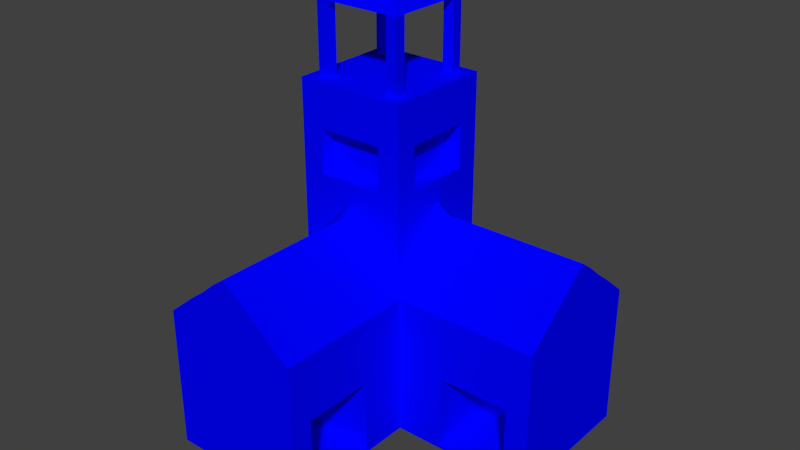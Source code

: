 # Source: TownHall.blend  (saved by Blender 2.79.0; exported with 4.5.12 LTS)
import bpy
from mathutils import Matrix  # noqa: F401  (used for matrix-valued properties, if any)

bpy.ops.wm.read_factory_settings(use_empty=True)
scene = bpy.context.scene
scene.name = 'Scene'

# ---- collections
col_collection_1 = bpy.data.collections.new('Collection 1'); scene.collection.children.link(col_collection_1)

# ---- materials (node trees are filled in below, after node groups)
mat_player = bpy.data.materials.new('Player')
mat_player.alpha_threshold = 0.0
mat_player.use_transparent_shadow = False
mat_player.diffuse_color = (0.0, 0.0003096, 1.0, 1.0)
mat_player.roughness = 0.5

# ---- material node trees

# ---- world
world_world = bpy.data.worlds.new('World'); scene.world = world_world
world_world.color = (0.05088, 0.05088, 0.05088)
world_world.use_sun_shadow = False
world_world.sun_shadow_jitter_overblur = 0.0
world_world.cycles.sampling_method = 'MANUAL'

# ---- meshes
me_cube = bpy.data.meshes.new('Cube')
me_cube.from_pydata([(-1.0, -1.0, -1.0), (-1.0, -1.0, 1.0), (-1.0, 1.0, -1.0), (-1.0, 1.0, 1.0), (1.0, -1.0, -1.0), (1.0, -1.0, 1.0), (1.0, 1.0, -1.0), (1.0, 1.0, 1.0), (3.0, 1.0, 1.0), (3.0, 1.0, -1.0), (3.0, -1.0, -1.0), (3.0, -1.0, 1.0), (-1.0, -3.0, -1.0), (-1.0, -3.0, 1.0), (1.0, -3.0, 1.0), (1.0, -3.0, -1.0), (-0.7913, -0.7913, 1.151), (-0.7913, 0.7913, 1.0), (0.7913, 0.7913, 1.151), (0.7913, -0.7913, 1.151), (-0.7913, -0.7913, 3.5), (-0.7913, 0.7913, 3.5), (0.7913, 0.7913, 3.5), (0.7913, -0.7913, 3.5), (0.6, 1.0, -1.0), (0.2, 1.0, -1.0), (-0.2, 1.0, -1.0), (-0.6, 1.0, -1.0), (-0.6, 1.0, 1.0), (-0.2, 1.0, 1.0), (0.2, 1.0, 1.0), (0.6, 1.0, 1.0), (-0.6, -1.0, -1.0), (-0.2, -1.0, -1.0), (0.2, -1.0, -1.0), (0.6, -1.0, -1.0), (0.6, -1.0, 1.332), (0.2, -1.0, 1.657), (-0.2, -1.0, 1.657), (-0.6, -1.0, 1.332), (-0.6, -3.0, -1.0), (-0.2, -3.0, -1.0), (0.2, -3.0, -1.0), (0.6, -3.0, -1.0), (0.6, -3.0, 1.332), (0.2, -3.0, 1.657), (-0.2, -3.0, 1.657), (-0.6, -3.0, 1.332), (-0.4748, 0.7913, 1.0), (-0.1583, 0.7913, 1.0), (0.1583, 0.7913, 1.0), (0.4748, 0.7913, 1.0), (0.4748, -0.7913, 1.483), (0.1583, -0.7913, 1.807), (-0.1583, -0.7913, 1.807), (-0.4748, -0.7913, 1.483), (-0.4748, 0.7913, 3.5), (-0.1583, 0.7913, 3.5), (0.1583, 0.7913, 3.5), (0.4748, 0.7913, 3.5), (0.4748, -0.7913, 3.5), (0.1583, -0.7913, 3.5), (-0.1583, -0.7913, 3.5), (-0.4748, -0.7913, 3.5), (-1.0, 0.6, -1.0), (-1.0, 0.2, -1.0), (-1.0, -0.2, -1.0), (-1.0, -0.6, -1.0), (-1.0, -0.6, 1.0), (-1.0, -0.2, 1.0), (-1.0, 0.2, 1.0), (-1.0, 0.6, 1.0), (1.0, -0.6, -1.0), (1.0, -0.2, -1.0), (1.0, 0.2, -1.0), (1.0, 0.6, -1.0), (1.0, 0.6, 1.332), (1.0, 0.2, 1.657), (1.0, -0.2, 1.657), (1.0, -0.6, 1.332), (3.0, -0.6, -1.0), (3.0, -0.2, -1.0), (3.0, 0.2, -1.0), (3.0, 0.6, -1.0), (3.0, 0.6, 1.332), (3.0, 0.2, 1.657), (3.0, -0.2, 1.657), (3.0, -0.6, 1.332), (-0.7913, -0.4748, 1.0), (-0.7913, -0.1583, 1.0), (-0.7913, 0.1583, 1.0), (-0.7913, 0.4748, 1.0), (0.7913, 0.4748, 1.483), (0.7913, 0.1583, 1.807), (0.7913, -0.1583, 1.807), (0.7913, -0.4748, 1.483), (-0.7913, -0.4748, 3.5), (-0.7913, -0.1583, 3.5), (-0.7913, 0.1583, 3.5), (-0.7913, 0.4748, 3.5), (0.7913, 0.4748, 3.5), (0.7913, 0.1583, 3.5), (0.7913, -0.1583, 3.5), (0.7913, -0.4748, 3.5), (0.4748, 0.4748, 3.5), (0.4748, 0.1583, 3.5), (0.4748, -0.1583, 3.5), (0.4748, -0.4748, 3.5), (0.1583, 0.4748, 3.5), (0.1583, 0.1583, 3.5), (0.1583, -0.1583, 3.5), (0.1583, -0.4748, 3.5), (-0.1583, 0.4748, 3.5), (-0.1583, 0.1583, 3.5), (-0.1583, -0.1583, 3.5), (-0.1583, -0.4748, 3.5), (-0.4748, 0.4748, 3.5), (-0.4748, 0.1583, 3.5), (-0.4748, -0.1583, 3.5), (-0.4748, -0.4748, 3.5), (-0.6, 0.6, -1.0), (-0.6, 0.2, -1.0), (-0.6, -0.2, -1.0), (-0.6, -0.6, -1.0), (-0.2, 0.6, -1.0), (-0.2, 0.2, -1.0), (-0.2, -0.2, -1.0), (-0.2, -0.6, -1.0), (0.2, 0.6, -1.0), (0.2, 0.2, -1.0), (0.2, -0.2, -1.0), (0.2, -0.6, -1.0), (0.6, 0.6, -1.0), (0.6, 0.2, -1.0), (0.6, -0.2, -1.0), (0.6, -0.6, -1.0), (-0.7913, 0.633, 3.5), (0.633, 0.7913, 3.5), (0.7913, -0.633, 3.5), (-0.633, -0.7913, 3.5), (-0.633, 0.7913, 3.5), (0.633, -0.7913, 3.5), (0.4748, -0.633, 3.5), (-0.4748, -0.633, 3.5), (-0.7913, -0.633, 3.5), (0.7913, 0.633, 3.5), (0.4748, 0.633, 3.5), (-0.4748, 0.633, 3.5), (0.633, 0.4748, 3.5), (0.633, -0.4748, 3.5), (-0.633, 0.4748, 3.5), (-0.633, -0.4748, 3.5), (-0.633, 0.633, 3.5), (0.633, 0.633, 3.5), (0.633, -0.633, 3.5), (-0.633, -0.633, 3.5), (0.4748, 0.633, 4.5), (0.4748, 0.4748, 4.5), (-0.4748, 0.633, 4.5), (-0.4748, 0.4748, 4.5), (-0.633, 0.4748, 4.5), (-0.633, -0.4748, 4.5), (-0.4748, -0.4748, 4.5), (0.4748, -0.4748, 4.5), (0.4748, -0.633, 4.5), (-0.4748, -0.633, 4.5), (0.633, 0.4748, 4.5), (0.633, -0.4748, 4.5), (-0.633, 0.633, 4.5), (0.633, 0.633, 4.5), (0.633, -0.633, 4.5), (-0.633, -0.633, 4.5), (0.05019, 0.06692, 5.119), (0.05019, 0.05019, 5.119), (-0.05019, 0.06692, 5.119), (-0.05019, 0.05019, 5.119), (-0.06692, 0.05019, 5.119), (-0.06692, -0.05019, 5.119), (-0.05019, -0.05019, 5.119), (0.05019, -0.05019, 5.119), (0.05019, -0.06692, 5.119), (-0.05019, -0.06692, 5.119), (0.06692, 0.05019, 5.119), (0.06692, -0.05019, 5.119), (-0.06692, 0.06692, 5.119), (0.06692, 0.06692, 5.119), (0.06692, -0.06692, 5.119), (-0.06692, -0.06692, 5.119), (0.7913, -0.4748, 2.25), (0.7913, -0.1583, 2.25), (0.7913, 0.1583, 2.25), (0.7913, 0.4748, 2.25), (-0.4748, -0.7913, 2.25), (-0.1583, -0.7913, 2.25), (0.1583, -0.7913, 2.25), (0.4748, -0.7913, 2.25), (-0.7913, 0.4748, 2.25), (-0.7913, 0.1583, 2.25), (-0.7913, -0.1583, 2.25), (-0.7913, -0.4748, 2.25), (0.4748, 0.7913, 2.25), (0.1583, 0.7913, 2.25), (-0.1583, 0.7913, 2.25), (-0.4748, 0.7913, 2.25), (0.7913, -0.4748, 2.875), (0.7913, -0.1583, 2.875), (0.7913, 0.1583, 2.875), (0.7913, 0.4748, 2.875), (-0.4748, -0.7913, 2.875), (-0.1583, -0.7913, 2.875), (0.1583, -0.7913, 2.875), (0.4748, -0.7913, 2.875), (-0.7913, 0.4748, 2.875), (-0.7913, 0.1583, 2.875), (-0.7913, -0.1583, 2.875), (-0.7913, -0.4748, 2.875), (0.4748, 0.7913, 2.875), (0.1583, 0.7913, 2.875), (-0.1583, 0.7913, 2.875), (-0.4748, 0.7913, 2.875), (0.5413, 0.4748, 2.25), (0.5413, 0.1583, 2.25), (0.5413, -0.1583, 2.25), (0.5413, -0.4748, 2.25), (0.5413, -0.4748, 2.875), (0.5413, -0.1583, 2.875), (0.5413, 0.1583, 2.875), (0.5413, 0.4748, 2.875), (0.4748, -0.5413, 2.25), (0.1583, -0.5413, 2.25), (-0.1583, -0.5413, 2.25), (-0.4748, -0.5413, 2.25), (-0.4748, -0.5413, 2.875), (-0.1583, -0.5413, 2.875), (0.1583, -0.5413, 2.875), (0.4748, -0.5413, 2.875), (-0.5413, -0.4748, 2.25), (-0.5413, -0.1583, 2.25), (-0.5413, 0.1583, 2.25), (-0.5413, 0.4748, 2.25), (-0.5413, 0.4748, 2.875), (-0.5413, 0.1583, 2.875), (-0.5413, -0.1583, 2.875), (-0.5413, -0.4748, 2.875), (-0.4748, 0.5413, 2.25), (-0.1583, 0.5413, 2.25), (0.1583, 0.5413, 2.25), (0.4748, 0.5413, 2.25), (0.4748, 0.5413, 2.875), (0.1583, 0.5413, 2.875), (-0.1583, 0.5413, 2.875), (-0.4748, 0.5413, 2.875), (1.333, -1.0, 1.0), (1.667, -1.0, 1.0), (2.0, -1.0, 1.0), (2.333, -1.0, 1.0), (2.667, -1.0, 1.0), (2.667, 1.0, 1.0), (2.333, 1.0, 1.0), (2.0, 1.0, 1.0), (1.667, 1.0, 1.0), (1.333, 1.0, 1.0), (2.667, 1.0, -1.0), (2.333, 1.0, -1.0), (2.0, 1.0, -1.0), (1.667, 1.0, -1.0), (1.333, 1.0, -1.0), (1.333, -1.0, -1.0), (1.667, -1.0, -1.0), (2.0, -1.0, -1.0), (2.333, -1.0, -1.0), (2.667, -1.0, -1.0), (1.333, -0.6, -1.0), (1.667, -0.6, -1.0), (2.0, -0.6, -1.0), (2.333, -0.6, -1.0), (2.667, -0.6, -1.0), (1.333, -0.2, -1.0), (1.667, -0.2, -1.0), (2.0, -0.2, -1.0), (2.333, -0.2, -1.0), (2.667, -0.2, -1.0), (1.333, 0.2, -1.0), (1.667, 0.2, -1.0), (2.0, 0.2, -1.0), (2.333, 0.2, -1.0), (2.667, 0.2, -1.0), (1.333, 0.6, -1.0), (1.667, 0.6, -1.0), (2.0, 0.6, -1.0), (2.333, 0.6, -1.0), (2.667, 0.6, -1.0), (1.333, 0.6, 1.332), (1.667, 0.6, 1.332), (2.0, 0.6, 1.332), (2.333, 0.6, 1.332), (2.667, 0.6, 1.332), (1.333, 0.2, 1.657), (1.667, 0.2, 1.657), (2.0, 0.2, 1.657), (2.333, 0.2, 1.657), (2.667, 0.2, 1.657), (1.333, -0.2, 1.657), (1.667, -0.2, 1.657), (2.0, -0.2, 1.657), (2.333, -0.2, 1.657), (2.667, -0.2, 1.657), (1.333, -0.6, 1.332), (1.667, -0.6, 1.332), (2.0, -0.6, 1.332), (2.333, -0.6, 1.332), (2.667, -0.6, 1.332), (-1.0, -1.333, -1.0), (-1.0, -1.667, -1.0), (-1.0, -2.0, -1.0), (-1.0, -2.333, -1.0), (-1.0, -2.667, -1.0), (-1.0, -2.667, 1.0), (-1.0, -2.333, 1.0), (-1.0, -2.0, 1.0), (-1.0, -1.667, 1.0), (-1.0, -1.333, 1.0), (1.0, -1.333, -1.0), (1.0, -1.667, -1.0), (1.0, -2.0, -1.0), (1.0, -2.333, -1.0), (1.0, -2.667, -1.0), (1.0, -2.667, 1.0), (1.0, -2.333, 1.0), (1.0, -2.0, 1.0), (1.0, -1.667, 1.0), (1.0, -1.333, 1.0), (0.6, -1.333, 1.332), (0.6, -1.667, 1.332), (0.6, -2.0, 1.332), (0.6, -2.333, 1.332), (0.6, -2.667, 1.332), (0.2, -1.333, 1.657), (0.2, -1.667, 1.657), (0.2, -2.0, 1.657), (0.2, -2.333, 1.657), (0.2, -2.667, 1.657), (-0.2, -1.333, 1.657), (-0.2, -1.667, 1.657), (-0.2, -2.0, 1.657), (-0.2, -2.333, 1.657), (-0.2, -2.667, 1.657), (-0.6, -1.333, 1.332), (-0.6, -1.667, 1.332), (-0.6, -2.0, 1.332), (-0.6, -2.333, 1.332), (-0.6, -2.667, 1.332), (-0.6, -1.333, -1.0), (-0.6, -1.667, -1.0), (-0.6, -2.0, -1.0), (-0.6, -2.333, -1.0), (-0.6, -2.667, -1.0), (-0.2, -1.333, -1.0), (-0.2, -1.667, -1.0), (-0.2, -2.0, -1.0), (-0.2, -2.333, -1.0), (-0.2, -2.667, -1.0), (0.2, -1.333, -1.0), (0.2, -1.667, -1.0), (0.2, -2.0, -1.0), (0.2, -2.333, -1.0), (0.2, -2.667, -1.0), (0.6, -1.333, -1.0), (0.6, -1.667, -1.0), (0.6, -2.0, -1.0), (0.6, -2.333, -1.0), (0.6, -2.667, -1.0), (-1.0, -1.0, 0.0807), (-1.0, 1.0, 0.0807), (1.0, 1.0, 0.0807), (1.0, -1.0, 0.0807), (3.0, 1.0, 0.0807), (3.0, -1.0, 0.0807), (-1.0, -3.0, 0.0807), (1.0, -3.0, 0.0807), (0.6, -3.0, 0.0807), (0.2, -3.0, 0.0807), (-0.2, -3.0, 0.0807), (-0.6, -3.0, 0.0807), (-0.6, 1.0, 0.0807), (-0.2, 1.0, 0.0807), (0.2, 1.0, 0.0807), (0.6, 1.0, 0.0807), (3.0, 0.6, 0.0807), (3.0, 0.2, 0.0807), (3.0, -0.2, 0.0807), (3.0, -0.6, 0.0807), (-1.0, -0.6, 0.0807), (-1.0, -0.2, 0.0807), (-1.0, 0.2, 0.0807), (-1.0, 0.6, 0.0807), (1.333, -1.0, 0.0807), (1.667, -1.0, 0.0807), (2.0, -1.0, 0.0807), (2.333, -1.0, 0.0807), (2.667, -1.0, 0.0807), (1.333, 1.0, 0.0807), (1.667, 1.0, 0.0807), (2.0, 1.0, 0.0807), (2.333, 1.0, 0.0807), (2.667, 1.0, 0.0807), (1.0, -1.333, 0.0807), (1.0, -1.667, 0.0807), (1.0, -2.0, 0.0807), (1.0, -2.333, 0.0807), (1.0, -2.667, 0.0807), (-1.0, -1.333, 0.0807), (-1.0, -1.667, 0.0807), (-1.0, -2.0, 0.0807), (-1.0, -2.333, 0.0807), (-1.0, -2.667, 0.0807), (-1.0, 1.0, -0.9557), (1.0, 1.0, -0.9557), (1.0, -1.0, -0.9557), (3.0, 1.0, -0.9557), (3.0, -1.0, -0.9557), (1.0, -3.0, -0.9557), (0.6, -3.0, -0.9557), (0.2, -3.0, -0.9557), (-0.2, -3.0, -0.9557), (-0.6, -3.0, -0.9557), (-0.6, 1.0, -0.9557), (-0.2, 1.0, -0.9557), (0.2, 1.0, -0.9557), (0.6, 1.0, -0.9557), (3.0, 0.6, -0.9557), (3.0, 0.2, -0.9557), (3.0, -0.2, -0.9557), (3.0, -0.6, -0.9557), (-1.0, -0.6, -0.9557), (-1.0, -0.2, -0.9557), (-1.0, 0.2, -0.9557), (-1.0, 0.6, -0.9557), (1.333, 1.0, -0.9557), (1.667, 1.0, -0.9557), (2.0, 1.0, -0.9557), (2.333, 1.0, -0.9557), (2.667, 1.0, -0.9557), (1.0, -1.333, -0.9557), (1.0, -1.667, -0.9557), (1.0, -2.0, -0.9557), (1.0, -2.333, -0.9557), (1.0, -2.667, -0.9557), (-1.0, -1.0, -0.9557), (-1.0, -3.0, -0.9557), (1.333, -1.0, -0.9557), (1.667, -1.0, -0.9557), (2.0, -1.0, -0.9557), (2.333, -1.0, -0.9557), (2.667, -1.0, -0.9557), (-1.0, -1.333, -0.9557), (-1.0, -1.667, -0.9557), (-1.0, -2.0, -0.9557), (-1.0, -2.333, -0.9557), (-1.0, -2.667, -0.9557), (1.667, 0.0, -0.9557), (1.667, 0.0, 0.0807), (2.0, 0.0, -0.9557), (2.0, 0.0, 0.0807), (2.333, 0.0, -0.9557), (2.333, 0.0, 0.0807), (2.667, 0.0, -0.9557), (2.667, 0.0, 0.0807), (0.0, -2.333, 0.0807), (0.0, -2.667, 0.0807), (0.0, -2.0, 0.0807), (0.0, -1.667, 0.0807), (0.0, -1.667, -0.9557), (0.0, -2.0, -0.9557), (0.0, -2.333, -0.9557), (0.0, -2.667, -0.9557), (-1.0, 0.0, -1.0), (-1.0, 0.0, 1.0), (1.0, 0.0, -1.0), (1.0, 0.0, 1.806), (3.0, 0.0, -1.0), (3.0, 0.0, 1.806), (-0.7913, 2.98e-08, 1.0), (0.7913, -2.98e-08, 1.957), (-0.7913, 2.98e-08, 3.5), (0.7913, -2.98e-08, 3.5), (0.4748, -2.98e-08, 3.5), (0.1583, -2.98e-08, 3.5), (-0.1583, -2.98e-08, 3.5), (-0.4748, -2.98e-08, 3.5), (-0.6, 0.0, -1.0), (-0.2, 0.0, -1.0), (0.2, 0.0, -1.0), (0.6, 0.0, -1.0), (0.7913, -2.98e-08, 2.25), (-0.7913, 2.98e-08, 2.25), (0.7913, -2.98e-08, 2.875), (-0.7913, 2.98e-08, 2.875), (0.5413, -2.98e-08, 2.25), (0.5413, -2.98e-08, 2.875), (-0.5413, 2.98e-08, 2.25), (-0.5413, 2.98e-08, 2.875), (1.333, 0.0, 1.806), (1.667, 0.0, 1.806), (2.0, 0.0, 1.806), (2.333, 0.0, 1.806), (2.667, 0.0, 1.806), (1.333, 0.0, -1.0), (1.667, 0.0, -1.0), (2.0, 0.0, -1.0), (2.333, 0.0, -1.0), (2.667, 0.0, -1.0), (-1.0, 0.0, 0.0807), (3.0, 0.0, 0.0807), (3.0, 0.0, -0.9557), (-1.0, 0.0, -0.9557), (0.0, 1.0, -1.0), (0.0, 1.0, 1.0), (0.0, -1.0, -1.0), (0.0, -1.0, 1.806), (0.0, -3.0, -1.0), (0.0, -3.0, 1.806), (2.98e-08, 0.7913, 1.0), (-2.98e-08, -0.7913, 1.957), (2.98e-08, 0.7913, 3.5), (-2.98e-08, -0.7913, 3.5), (0.0, 0.6, -1.0), (0.0, 0.2, -1.0), (0.0, -0.2, -1.0), (0.0, -0.6, -1.0), (1.49e-08, 0.4748, 3.5), (0.0, 0.1583, 3.5), (-1.49e-08, -0.1583, 3.5), (-2.98e-08, -0.4748, 3.5), (-2.98e-08, -0.7913, 2.25), (2.98e-08, 0.7913, 2.25), (-2.98e-08, -0.7913, 2.875), (2.98e-08, 0.7913, 2.875), (-2.98e-08, -0.5413, 2.25), (-2.98e-08, -0.5413, 2.875), (2.98e-08, 0.5413, 2.25), (2.98e-08, 0.5413, 2.875), (0.0, -1.333, -1.0), (0.0, -1.667, -1.0), (0.0, -2.0, -1.0), (0.0, -2.333, -1.0), (0.0, -2.667, -1.0), (0.0, -1.333, 1.806), (0.0, -1.667, 1.806), (0.0, -2.0, 1.806), (0.0, -2.333, 1.806), (0.0, -2.667, 1.806), (0.0, 1.0, 0.0807), (0.0, -3.0, 0.0807), (0.0, -3.0, -0.9557), (0.0, 1.0, -0.9557), (0.0, -2.98e-08, 3.5), (0.0, 0.0, -1.0), (-1.0, 0.4, -1.0), (-1.0, 0.4, 1.0), (1.0, 0.4, -1.0), (1.0, 0.4, 1.484), (3.0, 0.4, -1.0), (3.0, 0.4, 1.484), (-0.7913, 0.3165, 1.0), (0.7913, 0.3165, 1.635), (-0.7913, 0.3165, 3.5), (0.7913, 0.3165, 3.5), (-0.6, 0.4, -1.0), (-0.2, 0.4, -1.0), (0.2, 0.4, -1.0), (0.6, 0.4, -1.0), (0.7913, 0.3165, 2.25), (-0.7913, 0.3165, 2.25), (0.7913, 0.3165, 2.875), (-0.7913, 0.3165, 2.875), (0.5413, 0.3165, 2.25), (0.5413, 0.3165, 2.875), (-0.5413, 0.3165, 2.25), (-0.5413, 0.3165, 2.875), (1.333, 0.4, 1.484), (1.667, 0.4, 1.484), (2.0, 0.4, 1.484), (2.333, 0.4, 1.484), (2.667, 0.4, 1.484), (1.333, 0.4, -1.0), (1.667, 0.4, -1.0), (2.0, 0.4, -1.0), (2.333, 0.4, -1.0), (2.667, 0.4, -1.0), (-1.0, 0.4, 0.0807), (3.0, 0.4, 0.0807), (3.0, 0.4, -0.9557), (-1.0, 0.4, -0.9557), (0.0, 0.4, -1.0), (0.4, 1.0, -1.0), (0.4, 1.0, 1.0), (0.4, -1.0, -1.0), (0.4, -1.0, 1.484), (0.4, -3.0, -1.0), (0.4, -3.0, 1.484), (0.3165, 0.7913, 1.0), (0.3165, -0.7913, 1.635), (0.3165, 0.7913, 3.5), (0.3165, -0.7913, 3.5), (0.4, 0.6, -1.0), (0.4, 0.2, -1.0), (0.4, -0.2, -1.0), (0.4, -0.6, -1.0), (0.3165, -0.7913, 2.25), (0.3165, 0.7913, 2.25), (0.3165, -0.7913, 2.875), (0.3165, 0.7913, 2.875), (0.3165, -0.5413, 2.25), (0.3165, -0.5413, 2.875), (0.3165, 0.5413, 2.25), (0.3165, 0.5413, 2.875), (0.4, -1.333, -1.0), (0.4, -1.667, -1.0), (0.4, -2.0, -1.0), (0.4, -2.333, -1.0), (0.4, -2.667, -1.0), (0.4, -1.333, 1.484), (0.4, -1.667, 1.484), (0.4, -2.0, 1.484), (0.4, -2.333, 1.484), (0.4, -2.667, 1.484), (0.4, 1.0, 0.0807), (0.4, -3.0, 0.0807), (0.4, -3.0, -0.9557), (0.4, 1.0, -0.9557), (0.4, 0.0, -1.0), (0.4, 0.4, -1.0), (-0.4, 1.0, -1.0), (-0.4, 1.0, 1.0), (-0.4, -1.0, -1.0), (-0.4, -1.0, 1.484), (-0.4, -3.0, -1.0), (-0.4, -3.0, 1.484), (-0.3165, 0.7913, 1.0), (-0.3165, -0.7913, 1.635), (-0.3165, 0.7913, 3.5), (-0.3165, -0.7913, 3.5), (-0.4, 0.6, -1.0), (-0.4, 0.2, -1.0), (-0.4, -0.2, -1.0), (-0.4, -0.6, -1.0), (-0.3165, -0.7913, 2.25), (-0.3165, 0.7913, 2.25), (-0.3165, -0.7913, 2.875), (-0.3165, 0.7913, 2.875), (-0.3165, -0.5413, 2.25), (-0.3165, -0.5413, 2.875), (-0.3165, 0.5413, 2.25), (-0.3165, 0.5413, 2.875), (-0.4, -1.333, -1.0), (-0.4, -1.667, -1.0), (-0.4, -2.0, -1.0), (-0.4, -2.333, -1.0), (-0.4, -2.667, -1.0), (-0.4, -1.333, 1.484), (-0.4, -1.667, 1.484), (-0.4, -2.0, 1.484), (-0.4, -2.333, 1.484), (-0.4, -2.667, 1.484), (-0.4, 1.0, 0.0807), (-0.4, -3.0, 0.0807), (-0.4, -3.0, -0.9557), (-0.4, 1.0, -0.9557), (-0.4, 0.0, -1.0), (-0.4, 0.4, -1.0), (-1.0, -0.4, -1.0), (-1.0, -0.4, 1.0), (1.0, -0.4, -1.0), (1.0, -0.4, 1.484), (3.0, -0.4, -1.0), (3.0, -0.4, 1.484), (-0.7913, -0.3165, 1.0), (0.7913, -0.3165, 1.635), (-0.7913, -0.3165, 3.5), (0.7913, -0.3165, 3.5), (-0.6, -0.4, -1.0), (-0.2, -0.4, -1.0), (0.2, -0.4, -1.0), (0.6, -0.4, -1.0), (0.7913, -0.3165, 2.25), (-0.7913, -0.3165, 2.25), (0.7913, -0.3165, 2.875), (-0.7913, -0.3165, 2.875), (0.5413, -0.3165, 2.25), (0.5413, -0.3165, 2.875), (-0.5413, -0.3165, 2.25), (-0.5413, -0.3165, 2.875), (1.333, -0.4, 1.484), (1.667, -0.4, 1.484), (2.0, -0.4, 1.484), (2.333, -0.4, 1.484), (2.667, -0.4, 1.484), (1.333, -0.4, -1.0), (1.667, -0.4, -1.0), (2.0, -0.4, -1.0), (2.333, -0.4, -1.0), (2.667, -0.4, -1.0), (-1.0, -0.4, 0.0807), (3.0, -0.4, 0.0807), (3.0, -0.4, -0.9557), (-1.0, -0.4, -0.9557), (0.0, -0.4, -1.0), (0.4, -0.4, -1.0), (-0.4, -0.4, -1.0)], [], [(395, 71, 3, 373), (387, 31, 7, 374), (311, 256, 11, 87), (459, 316, 12, 449), (135, 72, 4, 35), (76, 7, 18, 92), (391, 87, 11, 377), (405, 257, 8, 376), (454, 271, 10, 420), (291, 262, 9, 83), (383, 47, 13, 378), (371, 326, 15, 43), (351, 317, 13, 47), (410, 327, 14, 379), (92, 18, 22, 145, 100, 207, 191), (68, 1, 16, 88), (36, 5, 19, 52), (28, 3, 17, 48), (155, 144, 20, 139), (88, 16, 20, 144, 96, 215, 199), (52, 19, 23, 141, 60, 211, 195), (48, 17, 21, 140, 56, 219, 203), (18, 51, 200, 216, 59, 137, 22), (612, 217, 58, 603), (537, 218, 57, 524), (650, 219, 56, 641), (16, 55, 192, 208, 63, 139, 20), (649, 209, 62, 642), (536, 210, 61, 525), (611, 211, 60, 604), (154, 142, 60, 141), (107, 111, 61, 604, 60, 142), (533, 115, 62, 525), (115, 119, 143, 63, 642, 62), (7, 31, 51, 18), (596, 30, 50, 601), (517, 29, 49, 522), (634, 28, 48, 639), (1, 39, 55, 16), (636, 38, 54, 640), (519, 37, 53, 523), (598, 36, 52, 602), (327, 336, 44, 14), (626, 341, 45, 600), (551, 346, 46, 521), (664, 351, 47, 638), (316, 356, 40, 12), (659, 361, 41, 637), (546, 366, 42, 520), (621, 371, 43, 599), (379, 14, 44, 380), (628, 600, 45, 381), (553, 521, 46, 382), (666, 638, 47, 383), (67, 123, 32, 0), (646, 127, 33, 635), (529, 131, 34, 518), (608, 135, 35, 597), (373, 3, 28, 384), (665, 634, 29, 385), (552, 517, 30, 386), (627, 596, 31, 387), (595, 24, 132, 605), (632, 571, 133, 606), (631, 493, 134, 607), (708, 684, 135, 608), (516, 25, 128, 526), (594, 570, 129, 527), (557, 492, 130, 528), (707, 683, 131, 529), (633, 26, 124, 643), (670, 569, 125, 644), (669, 491, 126, 645), (709, 682, 127, 646), (2, 27, 120, 64), (558, 568, 121, 65), (476, 490, 122, 66), (671, 681, 123, 67), (57, 641, 56, 147, 116, 112), (112, 116, 117, 113), (488, 489, 118, 114), (114, 118, 119, 115), (524, 57, 112, 530), (530, 112, 113, 531), (556, 488, 114, 532), (532, 114, 115, 533), (59, 603, 58, 108, 104, 146), (104, 108, 109, 105), (486, 487, 110, 106), (106, 110, 111, 107), (155, 143, 165, 171), (100, 148, 104, 105, 101, 567), (485, 486, 106, 102), (102, 106, 107, 149, 103, 680), (17, 91, 196, 212, 99, 136, 21), (575, 213, 98, 566), (497, 214, 97, 484), (688, 215, 96, 679), (152, 136, 99, 150), (116, 150, 99, 566, 98, 117), (489, 484, 97, 118), (118, 97, 679, 96, 151, 119), (3, 71, 91, 17), (559, 70, 90, 564), (477, 69, 89, 482), (672, 68, 88, 677), (19, 95, 188, 204, 103, 138, 23), (687, 205, 102, 680), (496, 206, 101, 485), (574, 207, 100, 567), (271, 276, 80, 10), (702, 281, 81, 675), (511, 286, 82, 480), (589, 291, 83, 562), (376, 8, 84, 388), (591, 563, 85, 389), (513, 481, 86, 390), (704, 676, 87, 391), (5, 79, 95, 19), (674, 78, 94, 678), (479, 77, 93, 483), (561, 76, 92, 565), (24, 6, 75, 132), (571, 560, 74, 133), (493, 478, 73, 134), (684, 673, 72, 135), (257, 296, 84, 8), (584, 301, 85, 563), (506, 306, 86, 481), (697, 311, 87, 676), (372, 1, 68, 392), (703, 672, 69, 393), (512, 477, 70, 394), (590, 559, 71, 395), (146, 104, 157, 156), (56, 140, 152, 147), (140, 21, 136, 152), (145, 153, 148, 100), (22, 137, 153, 145), (137, 59, 146, 153), (138, 154, 141, 23), (103, 149, 154, 138), (143, 119, 162, 165), (143, 155, 139, 63), (151, 155, 171, 161), (151, 96, 144, 155), (156, 158, 174, 172), (166, 169, 185, 182), (167, 166, 182, 183), (164, 170, 186, 180), (153, 146, 156, 169), (150, 116, 159, 160), (152, 150, 160, 168), (154, 149, 167, 170), (147, 152, 168, 158), (119, 151, 161, 162), (116, 147, 158, 159), (104, 148, 166, 157), (142, 154, 170, 164), (148, 153, 169, 166), (149, 107, 163, 167), (107, 142, 164, 163), (158, 168, 184, 174), (170, 167, 183, 186), (165, 164, 180, 181), (171, 165, 181, 187), (160, 161, 177, 176), (185, 172, 173, 182), (174, 184, 176, 175), (183, 179, 180, 186), (178, 177, 187, 181), (178, 175, 176, 177), (173, 172, 174, 175), (182, 173, 179, 183), (181, 180, 179, 178), (178, 179, 173, 175), (161, 171, 187, 177), (169, 156, 172, 185), (168, 160, 176, 184), (565, 92, 191, 572), (483, 93, 190, 494), (678, 94, 189, 685), (602, 52, 195, 609), (523, 53, 194, 534), (640, 54, 193, 647), (677, 88, 199, 686), (482, 89, 198, 495), (564, 90, 197, 573), (639, 48, 203, 648), (522, 49, 202, 535), (601, 50, 201, 610), (494, 190, 221, 498), (191, 207, 227, 220), (496, 205, 225, 499), (195, 211, 235, 228), (536, 209, 233, 539), (609, 195, 228, 613), (686, 199, 236, 691), (212, 196, 239, 240), (573, 197, 238, 578), (610, 201, 246, 615), (650, 218, 250, 654), (612, 216, 248, 616), (576, 220, 227, 577), (498, 221, 226, 499), (689, 222, 225, 690), (687, 204, 224, 690), (574, 206, 226, 577), (685, 189, 222, 689), (204, 188, 223, 224), (572, 191, 220, 576), (613, 228, 235, 614), (538, 229, 234, 539), (651, 230, 233, 652), (534, 194, 229, 538), (649, 208, 232, 652), (611, 210, 234, 614), (647, 193, 230, 651), (208, 192, 231, 232), (691, 236, 243, 692), (500, 237, 242, 501), (578, 238, 241, 579), (497, 213, 241, 501), (199, 215, 243, 236), (495, 198, 237, 500), (575, 212, 240, 579), (688, 214, 242, 692), (653, 244, 251, 654), (540, 245, 250, 541), (615, 246, 249, 616), (216, 200, 247, 248), (648, 203, 244, 653), (537, 217, 249, 541), (203, 219, 251, 244), (535, 202, 245, 540), (674, 79, 307, 693), (693, 307, 308, 694), (694, 308, 309, 695), (695, 309, 310, 696), (696, 310, 311, 697), (479, 78, 302, 502), (502, 302, 303, 503), (503, 303, 304, 504), (504, 304, 305, 505), (505, 305, 306, 506), (561, 77, 297, 580), (580, 297, 298, 581), (581, 298, 299, 582), (582, 299, 300, 583), (583, 300, 301, 584), (7, 76, 292, 261), (261, 292, 293, 260), (260, 293, 294, 259), (259, 294, 295, 258), (258, 295, 296, 257), (560, 75, 287, 585), (585, 287, 288, 586), (586, 288, 289, 587), (587, 289, 290, 588), (588, 290, 291, 589), (478, 74, 282, 507), (507, 282, 283, 508), (508, 283, 284, 509), (509, 284, 285, 510), (510, 285, 286, 511), (673, 73, 277, 698), (698, 277, 278, 699), (699, 278, 279, 700), (700, 279, 280, 701), (701, 280, 281, 702), (4, 72, 272, 267), (267, 272, 273, 268), (268, 273, 274, 269), (269, 274, 275, 270), (270, 275, 276, 271), (75, 6, 266, 287), (287, 266, 265, 288), (288, 265, 264, 289), (289, 264, 263, 290), (290, 263, 262, 291), (418, 4, 267, 450), (450, 267, 268, 451), (451, 268, 269, 452), (452, 269, 270, 453), (453, 270, 271, 454), (374, 7, 261, 401), (401, 261, 260, 402), (402, 260, 259, 403), (403, 259, 258, 404), (404, 258, 257, 405), (79, 5, 252, 307), (307, 252, 253, 308), (308, 253, 254, 309), (309, 254, 255, 310), (310, 255, 256, 311), (597, 35, 367, 617), (617, 367, 368, 618), (618, 368, 369, 619), (619, 369, 370, 620), (620, 370, 371, 621), (518, 34, 362, 542), (542, 362, 363, 543), (543, 363, 364, 544), (544, 364, 365, 545), (545, 365, 366, 546), (635, 33, 357, 655), (655, 357, 358, 656), (656, 358, 359, 657), (657, 359, 360, 658), (658, 360, 361, 659), (0, 32, 352, 312), (312, 352, 353, 313), (313, 353, 354, 314), (314, 354, 355, 315), (315, 355, 356, 316), (636, 39, 347, 660), (660, 347, 348, 661), (661, 348, 349, 662), (662, 349, 350, 663), (663, 350, 351, 664), (519, 38, 342, 547), (547, 342, 343, 548), (548, 343, 344, 549), (549, 344, 345, 550), (550, 345, 346, 551), (598, 37, 337, 622), (622, 337, 338, 623), (623, 338, 339, 624), (624, 339, 340, 625), (625, 340, 341, 626), (5, 36, 332, 331), (331, 332, 333, 330), (330, 333, 334, 329), (329, 334, 335, 328), (328, 335, 336, 327), (375, 5, 331, 406), (406, 331, 330, 407), (407, 330, 329, 408), (408, 329, 328, 409), (409, 328, 327, 410), (39, 1, 321, 347), (347, 321, 320, 348), (348, 320, 319, 349), (349, 319, 318, 350), (350, 318, 317, 351), (35, 4, 322, 367), (367, 322, 323, 368), (368, 323, 324, 369), (369, 324, 325, 370), (370, 325, 326, 371), (448, 0, 312, 455), (455, 312, 313, 456), (456, 313, 314, 457), (457, 314, 315, 458), (458, 315, 316, 459), (318, 414, 415, 317), (319, 413, 414, 318), (320, 412, 413, 319), (321, 411, 412, 320), (1, 372, 411, 321), (444, 407, 471, 472), (408, 409, 468, 470), (446, 445, 473, 474), (443, 406, 407, 444), (418, 375, 406, 443), (441, 404, 405, 442), (440, 403, 404, 441), (439, 402, 403, 440), (438, 401, 402, 439), (417, 374, 401, 438), (255, 399, 400, 256), (254, 398, 399, 255), (253, 397, 398, 254), (252, 396, 397, 253), (5, 375, 396, 252), (593, 590, 395, 437), (515, 512, 394, 436), (706, 703, 393, 435), (448, 372, 392, 434), (705, 704, 391, 433), (514, 513, 390, 432), (592, 591, 389, 431), (419, 376, 388, 430), (630, 627, 387, 429), (555, 552, 386, 428), (668, 665, 385, 427), (416, 373, 384, 426), (667, 666, 383, 425), (554, 553, 382, 424), (629, 628, 381, 423), (421, 379, 380, 422), (447, 410, 379, 421), (425, 383, 378, 449), (256, 400, 377, 11), (442, 405, 376, 419), (433, 391, 377, 420), (317, 415, 378, 13), (429, 387, 374, 417), (437, 395, 373, 416), (64, 437, 416, 2), (24, 429, 417, 6), (80, 433, 420, 10), (262, 442, 419, 9), (40, 425, 449, 12), (326, 447, 421, 15), (15, 421, 422, 43), (599, 629, 423, 42), (520, 554, 424, 41), (637, 667, 425, 40), (2, 416, 426, 27), (633, 668, 427, 26), (516, 555, 428, 25), (595, 630, 429, 24), (9, 419, 430, 83), (562, 592, 431, 82), (480, 514, 432, 81), (675, 705, 433, 80), (0, 448, 434, 67), (671, 706, 435, 66), (476, 515, 436, 65), (558, 593, 437, 64), (6, 417, 438, 266), (266, 438, 439, 265), (265, 439, 440, 264), (264, 440, 441, 263), (263, 441, 442, 262), (4, 418, 443, 322), (322, 443, 444, 323), (323, 444, 445, 324), (324, 445, 446, 325), (325, 446, 447, 326), (414, 458, 459, 415), (413, 457, 458, 414), (412, 456, 457, 413), (411, 455, 456, 412), (372, 448, 455, 411), (454, 400, 467, 466), (398, 397, 461, 463), (451, 452, 462, 460), (396, 450, 451, 397), (375, 418, 450, 396), (400, 454, 420, 377), (415, 459, 449, 378), (465, 464, 466, 467), (463, 462, 464, 465), (461, 460, 462, 463), (453, 454, 466, 464), (400, 399, 465, 467), (452, 453, 464, 462), (399, 398, 463, 465), (397, 451, 460, 461), (474, 468, 469, 475), (473, 470, 468, 474), (472, 471, 470, 473), (447, 446, 474, 475), (410, 447, 475, 469), (445, 444, 472, 473), (407, 408, 470, 471), (409, 410, 469, 468), (159, 162, 161, 160), (164, 165, 162, 163), (166, 167, 163, 157), (157, 159, 158, 156), (162, 159, 157, 163), (66, 435, 515, 476), (82, 431, 514, 480), (431, 389, 513, 514), (435, 393, 512, 515), (280, 510, 511, 281), (279, 509, 510, 280), (278, 508, 509, 279), (277, 507, 508, 278), (73, 478, 507, 277), (300, 505, 506, 301), (299, 504, 505, 300), (298, 503, 504, 299), (297, 502, 503, 298), (77, 479, 502, 297), (197, 495, 500, 238), (214, 497, 501, 242), (238, 500, 501, 241), (222, 498, 499, 225), (206, 496, 499, 226), (189, 494, 498, 222), (90, 482, 495, 197), (94, 483, 494, 189), (393, 69, 477, 512), (301, 506, 481, 85), (133, 74, 478, 493), (78, 479, 483, 94), (389, 85, 481, 513), (281, 511, 480, 81), (205, 496, 485, 102), (70, 477, 482, 90), (117, 98, 484, 489), (213, 497, 484, 98), (101, 105, 486, 485), (105, 109, 487, 486), (531, 113, 488, 556), (113, 117, 489, 488), (65, 121, 490, 476), (644, 125, 491, 669), (527, 129, 492, 557), (606, 133, 493, 631), (125, 527, 557, 491), (109, 531, 556, 487), (26, 427, 555, 516), (42, 423, 554, 520), (423, 381, 553, 554), (427, 385, 552, 555), (340, 550, 551, 341), (339, 549, 550, 340), (338, 548, 549, 339), (337, 547, 548, 338), (37, 519, 547, 337), (360, 545, 546, 361), (359, 544, 545, 360), (358, 543, 544, 359), (357, 542, 543, 358), (33, 518, 542, 357), (201, 535, 540, 246), (218, 537, 541, 250), (246, 540, 541, 249), (193, 534, 538, 230), (230, 538, 539, 233), (210, 536, 539, 234), (50, 522, 535, 201), (54, 523, 534, 193), (110, 532, 533, 111), (487, 556, 532, 110), (108, 530, 531, 109), (58, 524, 530, 108), (682, 707, 529, 127), (491, 557, 528, 126), (569, 594, 527, 125), (26, 516, 526, 124), (385, 29, 517, 552), (127, 529, 518, 33), (381, 45, 521, 553), (361, 546, 520, 41), (341, 551, 521, 45), (38, 519, 523, 54), (30, 517, 522, 50), (111, 533, 525, 61), (209, 536, 525, 62), (217, 537, 524, 58), (124, 526, 594, 569), (65, 436, 593, 558), (83, 430, 592, 562), (430, 388, 591, 592), (436, 394, 590, 593), (285, 588, 589, 286), (284, 587, 588, 285), (283, 586, 587, 284), (282, 585, 586, 283), (74, 560, 585, 282), (295, 583, 584, 296), (294, 582, 583, 295), (293, 581, 582, 294), (292, 580, 581, 293), (76, 561, 580, 292), (213, 575, 579, 241), (239, 578, 579, 240), (190, 572, 576, 221), (207, 574, 577, 227), (221, 576, 577, 226), (196, 573, 578, 239), (91, 564, 573, 196), (93, 565, 572, 190), (394, 70, 559, 590), (296, 584, 563, 84), (132, 75, 560, 571), (77, 561, 565, 93), (388, 84, 563, 591), (286, 589, 562, 82), (206, 574, 567, 101), (71, 559, 564, 91), (212, 575, 566, 99), (64, 120, 568, 558), (643, 124, 569, 670), (526, 128, 570, 594), (605, 132, 571, 632), (128, 605, 632, 570), (129, 606, 631, 492), (25, 428, 630, 595), (43, 422, 629, 599), (422, 380, 628, 629), (428, 386, 627, 630), (335, 625, 626, 336), (334, 624, 625, 335), (333, 623, 624, 334), (332, 622, 623, 333), (36, 598, 622, 332), (365, 620, 621, 366), (364, 619, 620, 365), (363, 618, 619, 364), (362, 617, 618, 363), (34, 597, 617, 362), (247, 615, 616, 248), (211, 611, 614, 235), (229, 613, 614, 234), (217, 612, 616, 249), (200, 610, 615, 247), (194, 609, 613, 229), (51, 601, 610, 200), (53, 602, 609, 194), (683, 708, 608, 131), (492, 631, 607, 130), (570, 632, 606, 129), (25, 595, 605, 128), (386, 30, 596, 627), (131, 608, 597, 34), (380, 44, 600, 628), (366, 621, 599, 42), (336, 626, 600, 44), (37, 598, 602, 53), (31, 596, 601, 51), (210, 611, 604, 61), (216, 612, 603, 59), (120, 643, 670, 568), (121, 644, 669, 490), (27, 426, 668, 633), (41, 424, 667, 637), (424, 382, 666, 667), (426, 384, 665, 668), (345, 663, 664, 346), (344, 662, 663, 345), (343, 661, 662, 344), (342, 660, 661, 343), (38, 636, 660, 342), (355, 658, 659, 356), (354, 657, 658, 355), (353, 656, 657, 354), (352, 655, 656, 353), (32, 635, 655, 352), (202, 648, 653, 245), (245, 653, 654, 250), (192, 647, 651, 231), (209, 649, 652, 233), (231, 651, 652, 232), (219, 650, 654, 251), (49, 639, 648, 202), (55, 640, 647, 192), (681, 709, 646, 123), (490, 669, 645, 122), (568, 670, 644, 121), (27, 633, 643, 120), (384, 28, 634, 665), (123, 646, 635, 32), (382, 46, 638, 666), (356, 659, 637, 40), (346, 664, 638, 46), (39, 636, 640, 55), (29, 634, 639, 49), (208, 649, 642, 63), (218, 650, 641, 57), (122, 645, 709, 681), (130, 607, 708, 683), (126, 528, 707, 682), (67, 434, 706, 671), (81, 432, 705, 675), (432, 390, 704, 705), (434, 392, 703, 706), (275, 701, 702, 276), (274, 700, 701, 275), (273, 699, 700, 274), (272, 698, 699, 273), (72, 673, 698, 272), (305, 696, 697, 306), (304, 695, 696, 305), (303, 694, 695, 304), (302, 693, 694, 303), (78, 674, 693, 302), (215, 688, 692, 243), (237, 691, 692, 242), (188, 685, 689, 223), (205, 687, 690, 225), (223, 689, 690, 224), (198, 686, 691, 237), (89, 677, 686, 198), (95, 678, 685, 188), (392, 68, 672, 703), (306, 697, 676, 86), (134, 73, 673, 684), (79, 674, 678, 95), (390, 86, 676, 704), (276, 702, 675, 80), (204, 687, 680, 103), (69, 672, 677, 89), (214, 688, 679, 97), (66, 122, 681, 671), (645, 126, 682, 709), (528, 130, 683, 707), (607, 134, 684, 708)])
me_cube.materials.append(mat_player)
me_cube.use_remesh_preserve_volume = False
me_cube.use_remesh_preserve_attributes = False
me_cube.use_mirror_vertex_groups = False
me_cube.update()

# ---- objects
ob_cube = bpy.data.objects.new('Cube', me_cube)

# ---- transforms, parenting, visibility, modifiers, constraints
ob_cube.location = (0.0, 0.0, 2.093)
ob_cube.scale = (2.0, 2.0, 2.0)
ob_cube.lineart.crease_threshold = 0.0

# ---- collection membership
col_collection_1.objects.link(ob_cube)

# ---- scene / render settings (as saved in the file)
scene.frame_start = 1; scene.frame_end = 250; scene.frame_set(1)
scene.render.engine = 'BLENDER_EEVEE_NEXT'
scene.render.resolution_percentage = 50
scene.render.dither_intensity = 0.0
scene.cycles.use_denoising = False
scene.cycles.samples = 128
scene.cycles.sampling_pattern = 'TABULATED_SOBOL'
scene.cycles.use_adaptive_sampling = False
scene.cycles.use_light_tree = False
scene.cycles.blur_glossy = 0.0
scene.cycles.sample_clamp_indirect = 0.0
scene.view_settings.view_transform = 'Standard'
bpy.context.view_layer.update()

# ---- added for rendering (the .blend has no active camera and no usable light): camera, sun
cam_auto = bpy.data.cameras.new('AutoCamera')
cam_auto.lens = 50.0
cam_auto.sensor_width = 36.0
cam_auto.clip_end = 1000.0
ob_auto_camera = bpy.data.objects.new('AutoCamera', cam_auto)
scene.collection.objects.link(ob_auto_camera)
ob_auto_camera.location = (17.42, -20.504, 18.5482)
ob_auto_camera.rotation_euler = (1.09748, -7.21219e-08, 0.694738)
scene.camera = ob_auto_camera
light_auto_sun = bpy.data.lights.new('AutoSun', 'SUN')
light_auto_sun.energy = 3.0
light_auto_sun.angle = 0.0523599
ob_auto_sun = bpy.data.objects.new('AutoSun', light_auto_sun)
scene.collection.objects.link(ob_auto_sun)
ob_auto_sun.rotation_euler = (0.872665, 0.174533, 0.523599)
bpy.context.view_layer.update()
